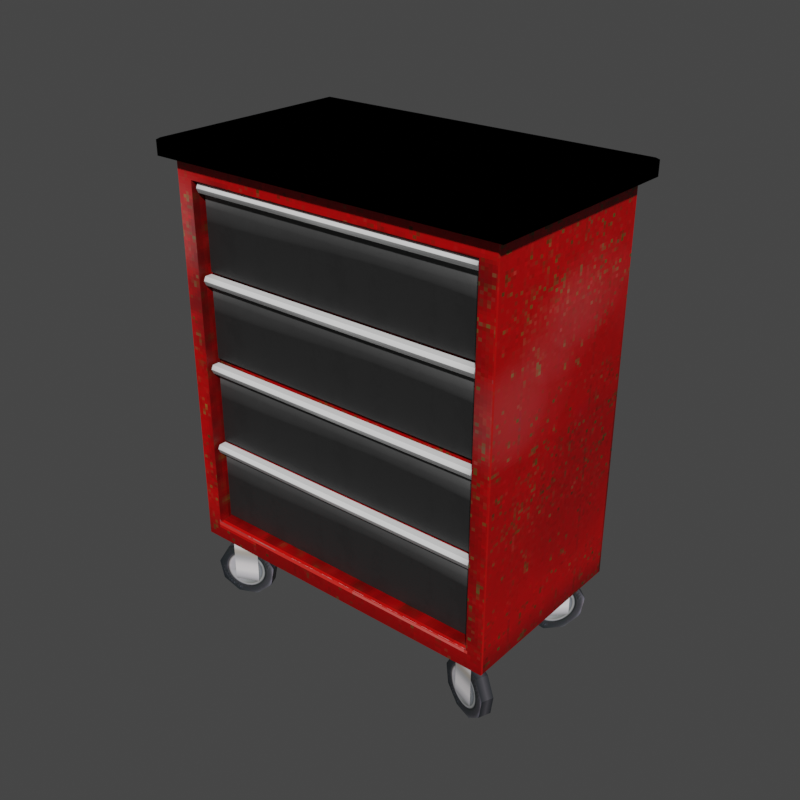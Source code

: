 # Source: carrito.blend  (saved by Blender 2.92.15; exported with 4.5.12 LTS)
import bpy
from mathutils import Matrix  # noqa: F401  (used for matrix-valued properties, if any)

bpy.ops.wm.read_factory_settings(use_empty=True)
scene = bpy.context.scene
scene.name = 'Scene'

# ---- collections
col_collection = bpy.data.collections.new('Collection'); scene.collection.children.link(col_collection)

# ---- images (referenced by path relative to the original .blend; pixels are not part of the script)
import os
ASSET_DIR = os.environ.get("B2B_ASSET_DIR", "")  # directory of the original .blend (textures are referenced by path, not embedded)
HERE = os.path.dirname(os.path.abspath(__file__))  # packed textures are extracted next to this script under _unpacked/

def load_image(name, relpath, width, height, colorspace="sRGB"):
    """Load a texture the original file referenced (path relative to the .blend, or extracted next to this script)."""
    p = next((c for c in (os.path.join(HERE, relpath), os.path.join(ASSET_DIR, relpath)) if relpath and os.path.exists(c)), "")
    if p:
        img = bpy.data.images.load(p, check_existing=True)
        img.name = name
    else:  # same state as the original file: an image datablock whose file is absent (Cycles renders it pink)
        img = bpy.data.images.new(name, width, height)
        img.source = "FILE"
        img.filepath = "//" + (relpath or name)
    img.colorspace_settings.name = colorspace
    return img
img_rolling_tool_cart = load_image('rolling tool cart', '_unpacked/rolling_tool_chest_red.76f7a560.png', 512, 512, 'sRGB')

# ---- materials (node trees are filled in below, after node groups)
mat_rolling_tool_cart = bpy.data.materials.new('rolling tool cart')
mat_material = bpy.data.materials.new('Material')
mat_material_002 = bpy.data.materials.new('Material.002')
mat_material_001 = bpy.data.materials.new('Material.001')
mat_material_004 = bpy.data.materials.new('Material.004')
mat_material_003 = bpy.data.materials.new('Material.003')

# ---- material node trees
mat_rolling_tool_cart.use_nodes = True; mat_rolling_tool_cart.node_tree.nodes.clear()
_N = mat_rolling_tool_cart.node_tree.nodes; _L = mat_rolling_tool_cart.node_tree.links
n0 = _N.new('ShaderNodeOutputMaterial'); n0.name = 'Material Output'; n0.location = (821, 351)
n1 = _N.new('ShaderNodeBsdfPrincipled'); n1.name = 'Principled BSDF'; n1.location = (24, 370)
n1.distribution = 'GGX'
n1.subsurface_method = 'BURLEY'
n1.inputs[3].default_value = 1.45
n1.inputs[13].default_value = 0.3
n1.inputs[27].default_value = (0.0, 0.0, 0.0, 1.0)
n1.inputs[28].default_value = 1.0
n2 = _N.new('ShaderNodeTexImage'); n2.name = 'Image Texture'; n2.location = (-440, 386)
n2.image = img_rolling_tool_cart
n2.interpolation = 'Closest'
_L.new(n1.outputs[0], n0.inputs[0])
_L.new(n2.outputs[0], n1.inputs[0])
n0.is_active_output = True
mat_material.use_nodes = True; mat_material.node_tree.nodes.clear()
_N = mat_material.node_tree.nodes; _L = mat_material.node_tree.links
n0 = _N.new('ShaderNodeOutputMaterial'); n0.name = 'Material Output'; n0.location = (300, 300)
n1 = _N.new('ShaderNodeTexImage'); n1.name = 'Image Texture'; n1.location = (-90, 337)
n1.image = img_rolling_tool_cart
n1.interpolation = 'Closest'
n0.is_active_output = True
mat_material_002.use_nodes = True; mat_material_002.node_tree.nodes.clear()
_N = mat_material_002.node_tree.nodes; _L = mat_material_002.node_tree.links
n0 = _N.new('ShaderNodeOutputMaterial'); n0.name = 'Material Output'; n0.location = (300, 300)
n1 = _N.new('ShaderNodeBsdfPrincipled'); n1.name = 'Principled BSDF'; n1.location = (10, 300)
n1.distribution = 'GGX'
n1.subsurface_method = 'BURLEY'
n1.inputs[3].default_value = 1.45
n1.inputs[27].default_value = (0.0, 0.0, 0.0, 1.0)
n1.inputs[28].default_value = 1.0
n2 = _N.new('ShaderNodeTexImage'); n2.name = 'Image Texture'; n2.location = (-339, 298)
n2.image = img_rolling_tool_cart
_L.new(n1.outputs[0], n0.inputs[0])
_L.new(n2.outputs[0], n1.inputs[0])
n0.is_active_output = True
mat_material_001.use_nodes = True; mat_material_001.node_tree.nodes.clear()
_N = mat_material_001.node_tree.nodes; _L = mat_material_001.node_tree.links
n0 = _N.new('ShaderNodeOutputMaterial'); n0.name = 'Material Output'; n0.location = (300, 300)
n1 = _N.new('ShaderNodeBsdfPrincipled'); n1.name = 'Principled BSDF'; n1.location = (10, 300)
n1.distribution = 'GGX'
n1.subsurface_method = 'BURLEY'
n1.inputs[3].default_value = 1.45
n1.inputs[27].default_value = (0.0, 0.0, 0.0, 1.0)
n1.inputs[28].default_value = 1.0
n2 = _N.new('ShaderNodeTexImage'); n2.name = 'Image Texture'; n2.location = (-326, 308)
n2.image = img_rolling_tool_cart
n2.interpolation = 'Closest'
_L.new(n1.outputs[0], n0.inputs[0])
_L.new(n2.outputs[0], n1.inputs[0])
n0.is_active_output = True
mat_material_004.use_nodes = True; mat_material_004.node_tree.nodes.clear()
_N = mat_material_004.node_tree.nodes; _L = mat_material_004.node_tree.links
n0 = _N.new('ShaderNodeOutputMaterial'); n0.name = 'Material Output'; n0.location = (300, 300)
n1 = _N.new('ShaderNodeBsdfPrincipled'); n1.name = 'Principled BSDF'; n1.location = (10, 300)
n1.distribution = 'GGX'
n1.subsurface_method = 'BURLEY'
n1.inputs[3].default_value = 1.45
n1.inputs[27].default_value = (0.0, 0.0, 0.0, 1.0)
n1.inputs[28].default_value = 1.0
n2 = _N.new('ShaderNodeTexImage'); n2.name = 'Image Texture'; n2.location = (-341, 317)
n2.image = img_rolling_tool_cart
_L.new(n1.outputs[0], n0.inputs[0])
_L.new(n2.outputs[0], n1.inputs[0])
n0.is_active_output = True
mat_material_003.use_nodes = True; mat_material_003.node_tree.nodes.clear()
_N = mat_material_003.node_tree.nodes; _L = mat_material_003.node_tree.links
n0 = _N.new('ShaderNodeOutputMaterial'); n0.name = 'Material Output'; n0.location = (300, 300)
n1 = _N.new('ShaderNodeBsdfPrincipled'); n1.name = 'Principled BSDF'; n1.location = (10, 300)
n1.distribution = 'GGX'
n1.subsurface_method = 'BURLEY'
n1.inputs[3].default_value = 1.45
n1.inputs[27].default_value = (0.0, 0.0, 0.0, 1.0)
n1.inputs[28].default_value = 1.0
n2 = _N.new('ShaderNodeTexImage'); n2.name = 'Image Texture'; n2.location = (-353, 277)
n2.image = img_rolling_tool_cart
_L.new(n1.outputs[0], n0.inputs[0])
_L.new(n2.outputs[0], n1.inputs[0])
n0.is_active_output = True

# ---- world
world_world = bpy.data.worlds.new('World'); scene.world = world_world
world_world.use_nodes = True; world_world.node_tree.nodes.clear()
_N = world_world.node_tree.nodes; _L = world_world.node_tree.links
n0 = _N.new('ShaderNodeOutputWorld'); n0.name = 'World Output'; n0.location = (300, 300)
n1 = _N.new('ShaderNodeBackground'); n1.name = 'Background'; n1.location = (10, 300)
n1.inputs[0].default_value = (0.05088, 0.05088, 0.05088, 1.0)
_L.new(n1.outputs[0], n0.inputs[0])
n0.is_active_output = True
world_world.color = (0.05088, 0.05088, 0.05088)
world_world.use_sun_shadow = False
world_world.sun_shadow_jitter_overblur = 0.0

# ---- meshes
me_cube = bpy.data.meshes.new('Cube')
me_cube.from_pydata([(1.75, 1.0, 2.0), (1.75, 1.0, -2.0), (1.75, -1.0, 2.0), (1.75, -1.0, -2.0), (-1.75, 1.0, 2.0), (-1.75, 1.0, -2.0), (-1.75, -1.0, 2.0), (-1.75, -1.0, -2.0), (1.58, 1.0, -2.0), (-1.58, 1.0, -2.0), (1.58, -1.0, 2.0), (-1.58, -1.0, 2.0), (-1.58, -1.0, -2.0), (1.58, -1.0, -2.0), (-1.58, 1.0, 2.0), (1.58, 1.0, 2.0), (1.75, 1.0, 1.8), (1.75, 1.0, -1.8), (-1.75, -1.0, -1.8), (-1.75, -1.0, 1.8), (1.75, -1.0, 1.8), (1.75, -1.0, -1.8), (-1.75, 1.0, 1.8), (-1.75, 1.0, -1.8), (-1.58, 1.0, 1.8), (-1.58, 1.0, -1.8), (1.58, 1.0, 1.8), (1.58, 1.0, -1.8), (1.58, -1.0, 1.8), (1.58, -1.0, -1.8), (-1.58, -1.0, 1.8), (-1.58, -1.0, -1.8), (1.58, -0.8231, 1.8), (1.58, -0.8231, -1.8), (-1.58, -0.8231, 1.8), (-1.58, -0.8231, -1.8)], [], [(30, 11, 6, 19), (19, 6, 4, 22), (8, 1, 3, 13), (16, 0, 2, 20), (26, 15, 0, 16), (22, 4, 14, 24), (24, 14, 15, 26), (5, 9, 12, 7), (9, 8, 13, 12), (20, 2, 10, 28), (28, 10, 11, 30), (13, 29, 31, 12), (28, 30, 34, 32), (3, 21, 29, 13), (21, 20, 28, 29), (9, 25, 27, 8), (25, 24, 26, 27), (5, 23, 25, 9), (23, 22, 24, 25), (8, 27, 17, 1), (27, 26, 16, 17), (1, 17, 21, 3), (17, 16, 20, 21), (7, 18, 23, 5), (18, 19, 22, 23), (12, 31, 18, 7), (31, 30, 19, 18), (33, 32, 34, 35), (30, 31, 35, 34), (29, 28, 32, 33), (31, 29, 33, 35)])
_uv = me_cube.uv_layers.new(name='UVMap')
_uv.uv.foreach_set('vector', [0.4192, 0.04167, 0.4192, 0.02928, 0.4286, 0.02928, 0.4286, 0.04167, 0.2151, 0.2971, 0.2151, 0.2847, 0.3254, 0.2847, 0.3254, 0.2971, 0.4331, 0.03933, 0.4331, 0.02881, 0.5433, 0.02881, 0.5433, 0.03933, 0.3287, 0.2971, 0.3287, 0.2847, 0.4389, 0.2847, 0.4389, 0.2971, 0.2205, 0.04167, 0.2205, 0.02928, 0.2299, 0.02928, 0.2299, 0.04167, 0.03695, 0.04167, 0.03695, 0.02928, 0.0463, 0.02928, 0.0463, 0.04167, 0.0463, 0.04167, 0.0463, 0.02928, 0.2205, 0.02928, 0.2205, 0.04167, 0.4331, 0.2458, 0.4331, 0.2353, 0.5433, 0.2353, 0.5433, 0.2458, 0.4331, 0.2353, 0.4331, 0.03933, 0.5433, 0.03933, 0.5433, 0.2353, 0.2356, 0.04167, 0.2356, 0.02928, 0.245, 0.02928, 0.245, 0.04167, 0.245, 0.04167, 0.245, 0.02928, 0.4192, 0.02928, 0.4192, 0.04167, 0.245, 0.2773, 0.245, 0.2649, 0.4192, 0.2649, 0.4192, 0.2773, 0.4706, 0.284, 0.4706, 0.48, 0.4608, 0.48, 0.4608, 0.284, 0.2356, 0.2773, 0.2356, 0.2649, 0.245, 0.2649, 0.245, 0.2773, 0.2356, 0.2649, 0.2356, 0.04167, 0.245, 0.04167, 0.245, 0.2649, 0.0463, 0.2773, 0.0463, 0.2649, 0.2205, 0.2649, 0.2205, 0.2773, 0.0463, 0.2649, 0.0463, 0.04167, 0.2205, 0.04167, 0.2205, 0.2649, 0.03695, 0.2773, 0.03695, 0.2649, 0.0463, 0.2649, 0.0463, 0.2773, 0.03695, 0.2649, 0.03695, 0.04167, 0.0463, 0.04167, 0.0463, 0.2649, 0.2205, 0.2773, 0.2205, 0.2649, 0.2299, 0.2649, 0.2299, 0.2773, 0.2205, 0.2649, 0.2205, 0.04167, 0.2299, 0.04167, 0.2299, 0.2649, 0.3287, 0.5328, 0.3287, 0.5204, 0.4389, 0.5204, 0.4389, 0.5328, 0.3287, 0.5204, 0.3287, 0.2971, 0.4389, 0.2971, 0.4389, 0.5204, 0.2151, 0.5328, 0.2151, 0.5204, 0.3254, 0.5204, 0.3254, 0.5328, 0.2151, 0.5204, 0.2151, 0.2971, 0.3254, 0.2971, 0.3254, 0.5204, 0.4192, 0.2773, 0.4192, 0.2649, 0.4286, 0.2649, 0.4286, 0.2773, 0.4192, 0.2649, 0.4192, 0.04167, 0.4286, 0.04167, 0.4286, 0.2649, 0.03667, 0.5076, 0.03667, 0.2844, 0.2109, 0.2844, 0.2109, 0.5076, 0.4508, 0.5076, 0.4508, 0.2844, 0.4605, 0.2844, 0.4605, 0.5076, 0.4407, 0.5076, 0.4407, 0.2844, 0.4505, 0.2844, 0.4505, 0.5076, 0.4806, 0.284, 0.4806, 0.48, 0.4709, 0.48, 0.4709, 0.284])
me_cube.materials.append(mat_rolling_tool_cart)
me_cube.use_remesh_preserve_volume = False
me_cube.use_remesh_preserve_attributes = False
me_cube.use_mirror_vertex_groups = False
me_cube.update()
me_cube_001 = bpy.data.meshes.new('Cube.001')
me_cube_001.from_pydata([(1.867, 1.116, 0.04763), (1.867, 1.116, -0.09769), (1.867, -1.116, 0.04763), (1.867, -1.116, -0.09769), (-1.867, 1.116, 0.04763), (-1.867, 1.116, -0.09769), (-1.867, -1.116, 0.04763), (-1.867, -1.116, -0.09769), (1.838, -1.091, 0.06574), (-1.838, -1.091, 0.06574), (1.838, 1.091, 0.06574), (-1.838, 1.091, 0.06574)], [], [(0, 4, 11, 10), (3, 2, 6, 7), (7, 6, 4, 5), (5, 1, 3, 7), (1, 0, 2, 3), (5, 4, 0, 1), (10, 11, 9, 8), (6, 2, 8, 9), (4, 6, 9, 11), (2, 0, 10, 8)])
_uv = me_cube_001.uv_layers.new(name='UVMap')
_uv.uv.foreach_set('vector', [0.6686, 0.1193, 0.6686, 0.2719, 0.6527, 0.2707, 0.6527, 0.1205, 0.6483, 0.429, 0.5218, 0.429, 0.5218, 0.2764, 0.6483, 0.2764, 0.6526, 0.2764, 0.7793, 0.2764, 0.7793, 0.429, 0.6526, 0.429, 0.7998, 0.4311, 0.9702, 0.4311, 0.9702, 0.5837, 0.7998, 0.5837, 0.8282, 0.274, 0.9548, 0.274, 0.9548, 0.4266, 0.8282, 0.4266, 0.7951, 0.2719, 0.6686, 0.2719, 0.6686, 0.1193, 0.7951, 0.1193, 0.6281, 0.5837, 0.6281, 0.4336, 0.7947, 0.4336, 0.7947, 0.5837, 0.5218, 0.2764, 0.5218, 0.429, 0.5059, 0.4278, 0.5059, 0.2776, 0.7793, 0.429, 0.7793, 0.2764, 0.7951, 0.2782, 0.7951, 0.4273, 0.9548, 0.4266, 0.9548, 0.274, 0.9706, 0.2757, 0.9706, 0.4249])
me_cube_001.materials.append(mat_material)
me_cube_001.use_remesh_preserve_volume = False
me_cube_001.use_remesh_preserve_attributes = False
me_cube_001.use_mirror_vertex_groups = False
me_cube_001.update()
me_cube_005 = bpy.data.meshes.new('Cube.005')
me_cube_005.from_pydata([(-1.548, -0.03759, -0.218), (-1.548, -0.03759, 0.553), (-1.548, 0.03759, -0.218), (-1.548, 0.03759, 0.553), (1.548, -0.03759, -0.218), (1.548, -0.03759, 0.553), (1.548, 0.03759, -0.218), (1.548, 0.03759, 0.553), (-1.548, -0.03759, 1.569), (-1.548, -0.03759, 2.34), (-1.548, 0.03759, 1.569), (-1.548, 0.03759, 2.34), (1.548, -0.03759, 1.569), (1.548, -0.03759, 2.34), (1.548, 0.03759, 1.569), (1.548, 0.03759, 2.34), (-1.548, -0.03759, 0.6623), (-1.548, -0.03759, 1.433), (-1.548, 0.03759, 0.6623), (-1.548, 0.03759, 1.433), (1.548, -0.03759, 0.6623), (1.548, -0.03759, 1.433), (1.548, 0.03759, 0.6623), (1.548, 0.03759, 1.433), (-1.548, -0.03759, 2.45), (-1.548, -0.03759, 3.221), (-1.548, 0.03759, 2.45), (-1.548, 0.03759, 3.221), (1.548, -0.03759, 2.45), (1.548, -0.03759, 3.221), (1.548, 0.03759, 2.45), (1.548, 0.03759, 3.221)], [], [(0, 1, 3, 2), (6, 7, 5, 4), (4, 5, 1, 0), (8, 9, 11, 10), (14, 15, 13, 12), (12, 13, 9, 8), (16, 17, 19, 18), (22, 23, 21, 20), (20, 21, 17, 16), (24, 25, 27, 26), (30, 31, 29, 28), (28, 29, 25, 24)])
me_cube_005.polygons.foreach_set('material_index', [0, 0, 0, 0, 0, 0, 0, 0, 0, 1, 1, 1])
_uv = me_cube_005.uv_layers.new(name='UVMap')
_uv.uv.foreach_set('vector', [0.9331, 0.9005, 0.9331, 0.7087, 0.9667, 0.7087, 0.9667, 0.9005, 0.39, 0.9005, 0.39, 0.7087, 0.4175, 0.7087, 0.4175, 0.9005, 0.4175, 0.9005, 0.4175, 0.7087, 0.9331, 0.7087, 0.9331, 0.9005, 0.9331, 0.9005, 0.9331, 0.7087, 0.9667, 0.7087, 0.9667, 0.9005, 0.39, 0.9005, 0.39, 0.7087, 0.4175, 0.7087, 0.4175, 0.9005, 0.4175, 0.9005, 0.4175, 0.7087, 0.9331, 0.7087, 0.9331, 0.9005, 0.9331, 0.9005, 0.9331, 0.7087, 0.9667, 0.7087, 0.9667, 0.9005, 0.39, 0.9005, 0.39, 0.7087, 0.4175, 0.7087, 0.4175, 0.9005, 0.4175, 0.9005, 0.4175, 0.7087, 0.9331, 0.7087, 0.9331, 0.9005, 0.9331, 0.9005, 0.9331, 0.7087, 0.9667, 0.7087, 0.9667, 0.9005, 0.39, 0.9005, 0.39, 0.7087, 0.4175, 0.7087, 0.4175, 0.9005, 0.4175, 0.9005, 0.4175, 0.7087, 0.9331, 0.7087, 0.9331, 0.9005])
me_cube_005.materials.append(mat_material_002)
me_cube_005.materials.append(mat_material_001)
me_cube_005.use_remesh_fix_poles = True
me_cube_005.use_remesh_preserve_attributes = False
me_cube_005.use_mirror_vertex_groups = False
me_cube_005.update()
me_plane_002 = bpy.data.meshes.new('Plane.002')
me_plane_002.from_pydata([(-1.0, -1.0, 0.0), (3.058, -1.0, -6.79e-15), (-1.0, 1.0, 0.0), (3.058, 1.0, -6.79e-15), (-1.0, -1.0, -1.212), (3.058, -1.0, -1.212), (-1.0, 1.0, -1.212), (3.058, 1.0, -1.212), (2.323, 0.08049, -0.1284), (2.323, 0.08049, -1.115), (1.763, 1.619, -0.1284), (1.763, 1.619, -1.115), (0.3458, 2.437, -0.1284), (0.3458, 2.437, -1.115), (-1.266, 2.153, -0.1284), (-1.266, 2.153, -1.115), (-2.318, 0.8989, -0.1284), (-2.318, 0.8989, -1.115), (-2.318, -0.738, -0.1284), (-2.318, -0.738, -1.115), (-1.266, -1.992, -0.1284), (-1.266, -1.992, -1.115), (0.3458, -2.276, -0.1284), (0.3458, -2.276, -1.115), (1.763, -1.458, -0.1284), (1.763, -1.458, -1.115)], [], [(0, 1, 3, 2), (4, 5, 7, 6), (1, 5, 7, 3), (8, 9, 11, 10), (10, 11, 13, 12), (12, 13, 15, 14), (14, 15, 17, 16), (16, 17, 19, 18), (18, 19, 21, 20), (20, 21, 23, 22), (11, 9, 25, 23, 21, 19, 17, 15, 13), (22, 23, 25, 24), (24, 25, 9, 8), (8, 10, 12, 14, 16, 18, 20, 22, 24)])
_uv = me_plane_002.uv_layers.new(name='UVMap')
_uv.uv.foreach_set('vector', [0.243, 0.955, 0.243, 0.9128, 0.0367, 0.9128, 0.0367, 0.955, 0.243, 0.955, 0.243, 0.9128, 0.0367, 0.9128, 0.0367, 0.955, 0.1487, 0.604, 0.1487, 0.5517, 0.06244, 0.5517, 0.06244, 0.604, 0.2382, 0.8973, 0.2382, 0.8469, 0.2153, 0.8469, 0.2153, 0.8973, 0.2153, 0.8973, 0.2153, 0.8469, 0.1924, 0.8469, 0.1924, 0.8973, 0.1924, 0.8973, 0.1924, 0.8469, 0.1695, 0.8469, 0.1695, 0.8973, 0.1695, 0.8973, 0.1695, 0.8469, 0.1467, 0.8469, 0.1467, 0.8973, 0.1467, 0.8973, 0.1467, 0.8469, 0.1238, 0.8469, 0.1238, 0.8973, 0.1238, 0.8973, 0.1238, 0.8469, 0.1009, 0.8469, 0.1009, 0.8973, 0.1009, 0.8973, 0.1009, 0.8469, 0.07802, 0.8469, 0.07802, 0.8973, 0.04484, 0.6763, 0.02371, 0.7343, 0.04484, 0.7924, 0.09834, 0.8233, 0.1592, 0.8125, 0.1989, 0.7652, 0.1989, 0.7034, 0.1592, 0.6561, 0.09834, 0.6454, 0.07802, 0.8973, 0.07802, 0.8469, 0.05514, 0.8469, 0.05514, 0.8973, 0.05514, 0.8973, 0.05514, 0.8469, 0.03226, 0.8469, 0.03226, 0.8973, 0.02371, 0.7343, 0.04484, 0.6763, 0.09834, 0.6454, 0.1592, 0.6561, 0.1989, 0.7034, 0.1989, 0.7652, 0.1592, 0.8125, 0.09834, 0.8233, 0.04484, 0.7924])
me_plane_002.materials.append(mat_material_004)
me_plane_002.use_remesh_fix_poles = True
me_plane_002.use_remesh_preserve_attributes = False
me_plane_002.use_mirror_vertex_groups = False
me_plane_002.update()
me_cube_009 = bpy.data.meshes.new('Cube.009')
me_cube_009.from_pydata([(-1.548, -0.03759, 0.553), (1.548, -0.03759, 0.553), (-1.548, -0.03759, 0.6416), (1.548, -0.03759, 0.6416), (-1.548, -0.1127, 0.553), (1.548, -0.1127, 0.553), (-1.548, -0.1127, 0.6416), (1.548, -0.1127, 0.6416), (1.548, -0.1343, 0.6013), (-1.548, -0.1343, 0.5998), (-1.548, -0.03759, 3.221), (1.548, -0.03759, 3.221), (-1.548, -0.03759, 3.309), (1.548, -0.03759, 3.309), (-1.548, -0.1127, 3.221), (1.548, -0.1127, 3.221), (-1.548, -0.1127, 3.309), (1.548, -0.1127, 3.309), (1.548, -0.1343, 3.269), (-1.548, -0.1343, 3.267), (-1.548, -0.03759, 2.34), (1.548, -0.03759, 2.34), (-1.548, -0.03759, 2.429), (1.548, -0.03759, 2.429), (-1.548, -0.1127, 2.34), (1.548, -0.1127, 2.34), (-1.548, -0.1127, 2.429), (1.548, -0.1127, 2.429), (1.548, -0.1343, 2.389), (-1.548, -0.1343, 2.387), (-1.548, -0.03759, 1.433), (1.548, -0.03759, 1.433), (-1.548, -0.03759, 1.522), (1.548, -0.03759, 1.522), (-1.548, -0.1127, 1.433), (1.548, -0.1127, 1.433), (-1.548, -0.1127, 1.522), (1.548, -0.1127, 1.522), (1.548, -0.1343, 1.482), (-1.548, -0.1343, 1.48)], [], [(1, 3, 7, 8, 5), (4, 5, 8, 9), (3, 2, 6, 7), (0, 1, 5, 4), (2, 0, 4, 9, 6), (9, 8, 7, 6), (11, 13, 17, 18, 15), (14, 15, 18, 19), (13, 12, 16, 17), (10, 11, 15, 14), (12, 10, 14, 19, 16), (19, 18, 17, 16), (21, 23, 27, 28, 25), (24, 25, 28, 29), (23, 22, 26, 27), (20, 21, 25, 24), (22, 20, 24, 29, 26), (29, 28, 27, 26), (31, 33, 37, 38, 35), (34, 35, 38, 39), (33, 32, 36, 37), (30, 31, 35, 34), (32, 30, 34, 39, 36), (39, 38, 37, 36)])
_uv = me_cube_009.uv_layers.new(name='UVMap')
_uv.uv.foreach_set('vector', [0.9715, 0.6029, 0.9715, 0.6792, 0.9715, 0.6936, 0.9715, 0.6525, 0.9715, 0.6205, 0.3847, 0.6205, 0.9715, 0.6205, 0.9715, 0.6525, 0.3847, 0.6516, 0.9715, 0.6792, 0.3847, 0.6792, 0.3847, 0.6936, 0.9715, 0.6936, 0.3847, 0.6029, 0.9715, 0.6029, 0.9715, 0.6205, 0.3847, 0.6205, 0.3847, 0.6792, 0.3847, 0.6029, 0.3847, 0.6205, 0.3847, 0.6516, 0.3847, 0.6936, 0.3847, 0.6516, 0.9715, 0.6525, 0.9715, 0.6936, 0.3847, 0.6936, 0.9715, 0.6029, 0.9715, 0.6792, 0.9715, 0.6936, 0.9715, 0.6525, 0.9715, 0.6205, 0.3847, 0.6205, 0.9715, 0.6205, 0.9715, 0.6525, 0.3847, 0.6516, 0.9715, 0.6792, 0.3847, 0.6792, 0.3847, 0.6936, 0.9715, 0.6936, 0.3847, 0.6029, 0.9715, 0.6029, 0.9715, 0.6205, 0.3847, 0.6205, 0.3847, 0.6792, 0.3847, 0.6029, 0.3847, 0.6205, 0.3847, 0.6516, 0.3847, 0.6936, 0.3847, 0.6516, 0.9715, 0.6525, 0.9715, 0.6936, 0.3847, 0.6936, 0.9715, 0.6029, 0.9715, 0.6792, 0.9715, 0.6936, 0.9715, 0.6525, 0.9715, 0.6205, 0.3847, 0.6205, 0.9715, 0.6205, 0.9715, 0.6525, 0.3847, 0.6516, 0.9715, 0.6792, 0.3847, 0.6792, 0.3847, 0.6936, 0.9715, 0.6936, 0.3847, 0.6029, 0.9715, 0.6029, 0.9715, 0.6205, 0.3847, 0.6205, 0.3847, 0.6792, 0.3847, 0.6029, 0.3847, 0.6205, 0.3847, 0.6516, 0.3847, 0.6936, 0.3847, 0.6516, 0.9715, 0.6525, 0.9715, 0.6936, 0.3847, 0.6936, 0.9715, 0.6029, 0.9715, 0.6792, 0.9715, 0.6936, 0.9715, 0.6525, 0.9715, 0.6205, 0.3847, 0.6205, 0.9715, 0.6205, 0.9715, 0.6525, 0.3847, 0.6516, 0.9715, 0.6792, 0.3847, 0.6792, 0.3847, 0.6936, 0.9715, 0.6936, 0.3847, 0.6029, 0.9715, 0.6029, 0.9715, 0.6205, 0.3847, 0.6205, 0.3847, 0.6792, 0.3847, 0.6029, 0.3847, 0.6205, 0.3847, 0.6516, 0.3847, 0.6936, 0.3847, 0.6516, 0.9715, 0.6525, 0.9715, 0.6936, 0.3847, 0.6936])
me_cube_009.materials.append(mat_material_003)
me_cube_009.use_remesh_fix_poles = True
me_cube_009.use_remesh_preserve_attributes = False
me_cube_009.use_mirror_vertex_groups = False
me_cube_009.update()

# ---- objects
ob_tool_chest = bpy.data.objects.new('tool chest', me_cube)
ob_tool_chest_top = bpy.data.objects.new('tool chest top', me_cube_001)
ob_drawers = bpy.data.objects.new('drawers', me_cube_005)
ob_wheel_1 = bpy.data.objects.new('wheel 1', me_plane_002)
ob_wheel_3 = bpy.data.objects.new('wheel 3', me_plane_002)
ob_wheel_2 = bpy.data.objects.new('wheel 2', me_plane_002)
ob_wheel_4 = bpy.data.objects.new('wheel 4', me_plane_002)
ob_drawer_handles = bpy.data.objects.new('drawer handles', me_cube_009)

# ---- transforms, parenting, visibility, modifiers, constraints
ob_tool_chest.location = (0.01786, -0.01024, 2.585)
ob_tool_chest.lock_rotations_4d = False
ob_tool_chest.empty_display_type = 'ARROWS'
ob_tool_chest.lineart.crease_threshold = 0.0
ob_tool_chest_top.location = (0.01786, -0.01024, 4.676)
ob_tool_chest_top.lock_rotations_4d = False
ob_tool_chest_top.empty_display_type = 'ARROWS'
ob_tool_chest_top.lineart.crease_threshold = 0.0
ob_drawers.location = (0.01786, -0.852, 1.044)
ob_drawers.lineart.crease_threshold = 0.0
ob_wheel_1.location = (-1.367, -0.8697, 0.1912)
ob_wheel_1.rotation_euler = (2.002, -1.571, 0.0)
ob_wheel_1.scale = (0.1282, 0.1282, 0.1282)
ob_wheel_1.lineart.crease_threshold = 0.0
ob_wheel_3.location = (1.476, -0.8697, 0.1912)
ob_wheel_3.rotation_euler = (1.199, -1.571, 0.0)
ob_wheel_3.scale = (0.1282, 0.1282, 0.1282)
ob_wheel_3.lineart.crease_threshold = 0.0
ob_wheel_2.location = (-1.367, 0.7082, 0.1912)
ob_wheel_2.rotation_euler = (1.097, -1.571, 0.0)
ob_wheel_2.scale = (0.1282, 0.1282, 0.1282)
ob_wheel_2.lineart.crease_threshold = 0.0
ob_wheel_4.location = (1.476, 0.7082, 0.1912)
ob_wheel_4.rotation_euler = (2.389, -1.571, 0.0)
ob_wheel_4.scale = (0.1282, 0.1282, 0.1282)
ob_wheel_4.lineart.crease_threshold = 0.0
ob_drawer_handles.location = (0.01786, -0.852, 1.044)
ob_drawer_handles.lineart.crease_threshold = 0.0

# ---- collection membership
col_collection.objects.link(ob_tool_chest)
col_collection.objects.link(ob_tool_chest_top)
col_collection.objects.link(ob_drawers)
col_collection.objects.link(ob_wheel_1)
col_collection.objects.link(ob_wheel_3)
col_collection.objects.link(ob_wheel_2)
col_collection.objects.link(ob_wheel_4)
col_collection.objects.link(ob_drawer_handles)

# ---- scene / render settings (as saved in the file)
scene.frame_start = 1; scene.frame_end = 250; scene.frame_set(105)
scene.render.engine = 'CYCLES'
scene.render.resolution_x = 600
scene.render.resolution_y = 600
scene.cycles.use_denoising = False
scene.cycles.samples = 128
scene.cycles.sampling_pattern = 'TABULATED_SOBOL'
scene.cycles.use_adaptive_sampling = False
scene.cycles.use_light_tree = False
scene.view_settings.view_transform = 'Filmic'
bpy.context.view_layer.update()

# ---- added for rendering (the .blend has no active camera and no usable light): camera, sun
cam_auto = bpy.data.cameras.new('AutoCamera')
cam_auto.lens = 50.0
cam_auto.sensor_width = 36.0
cam_auto.clip_end = 1000.0
ob_auto_camera = bpy.data.objects.new('AutoCamera', cam_auto)
scene.collection.objects.link(ob_auto_camera)
ob_auto_camera.location = (6.04433, -7.242, 7.1392)
ob_auto_camera.rotation_euler = (1.09748, -7.21219e-08, 0.694738)
scene.camera = ob_auto_camera
light_auto_sun = bpy.data.lights.new('AutoSun', 'SUN')
light_auto_sun.energy = 3.0
light_auto_sun.angle = 0.0523599
ob_auto_sun = bpy.data.objects.new('AutoSun', light_auto_sun)
scene.collection.objects.link(ob_auto_sun)
ob_auto_sun.rotation_euler = (0.872665, 0.174533, 0.523599)
bpy.context.view_layer.update()
